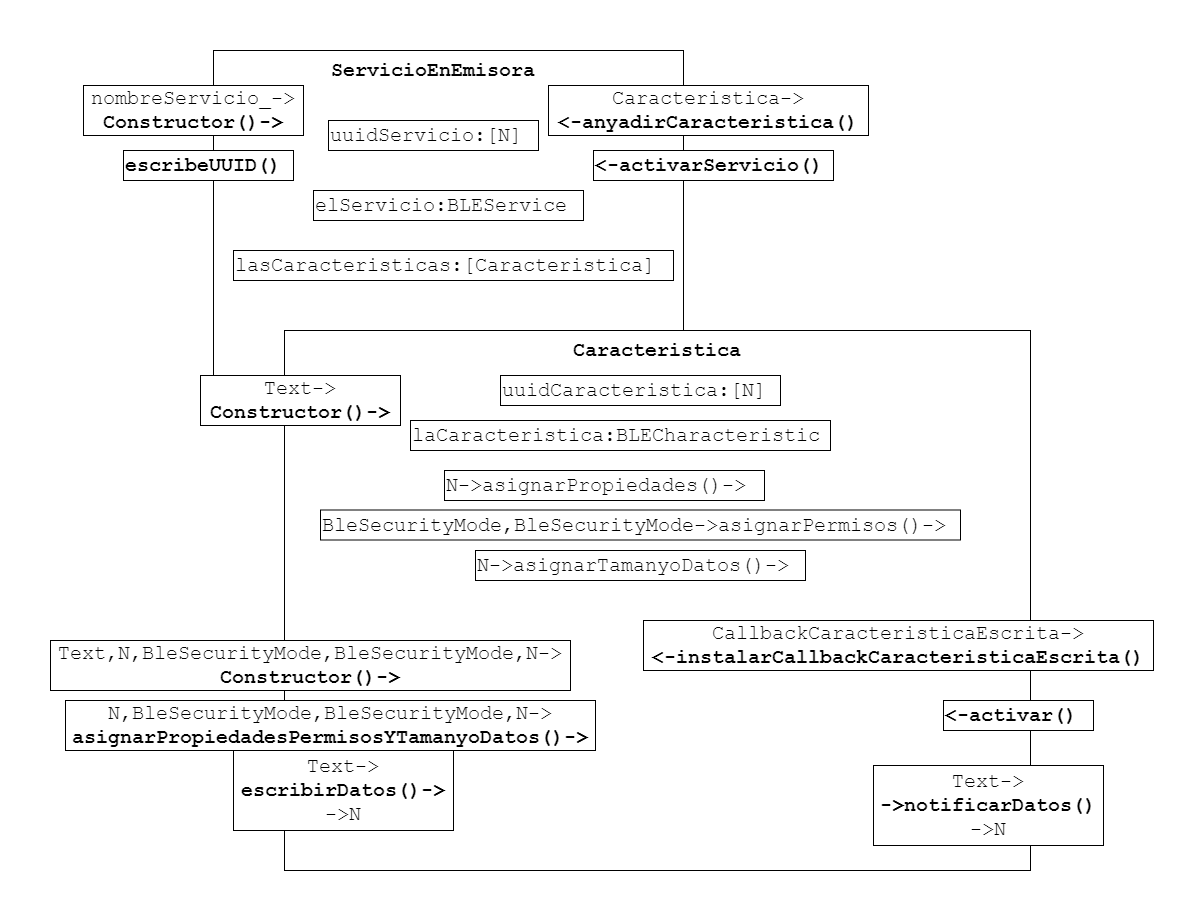

The diagram above was exported from draw.io. Its source (the exported page's mxGraphModel, read from the mxfile embedded in the PNG):
<mxGraphModel dx="2249" dy="705" grid="1" gridSize="10" guides="1" tooltips="1" connect="1" arrows="1" fold="1" page="1" pageScale="1" pageWidth="827" pageHeight="1169" math="0" shadow="0">
  <root>
    <mxCell id="0" />
    <mxCell id="1" parent="0" />
    <mxCell id="QD8Q8nRYqEgGl3vBaOEd-1" value="" style="rounded=0;whiteSpace=wrap;html=1;" parent="1" vertex="1">
      <mxGeometry x="150" y="80" width="470" height="340" as="geometry" />
    </mxCell>
    <mxCell id="QD8Q8nRYqEgGl3vBaOEd-2" value="ServicioEnEmisora" style="text;html=1;strokeColor=none;fillColor=none;align=center;verticalAlign=middle;whiteSpace=wrap;rounded=0;fontStyle=1;fontFamily=Courier New;fontSize=20;" parent="1" vertex="1">
      <mxGeometry x="290" y="90" width="160" height="20" as="geometry" />
    </mxCell>
    <mxCell id="QD8Q8nRYqEgGl3vBaOEd-3" value="nombreServicio_-&amp;gt;&lt;br&gt;&lt;b&gt;Constructor()-&amp;gt;&lt;/b&gt;" style="rounded=0;whiteSpace=wrap;html=1;fontFamily=Courier New;fontSize=20;align=center;fontStyle=0;autosize=1;" parent="1" vertex="1">
      <mxGeometry x="20" y="115" width="220" height="50" as="geometry" />
    </mxCell>
    <mxCell id="QD8Q8nRYqEgGl3vBaOEd-4" value="&lt;b&gt;escribeUUID()&lt;/b&gt;" style="rounded=0;whiteSpace=wrap;html=1;fontFamily=Courier New;fontSize=20;align=left;fontStyle=0;autosize=1;" parent="1" vertex="1">
      <mxGeometry x="60" y="180" width="170" height="30" as="geometry" />
    </mxCell>
    <mxCell id="QD8Q8nRYqEgGl3vBaOEd-5" value="&lt;b&gt;&amp;lt;-activarServicio()&lt;/b&gt;" style="rounded=0;whiteSpace=wrap;html=1;fontFamily=Courier New;fontSize=20;align=left;fontStyle=0;autosize=1;" parent="1" vertex="1">
      <mxGeometry x="530" y="180" width="240" height="30" as="geometry" />
    </mxCell>
    <mxCell id="QD8Q8nRYqEgGl3vBaOEd-6" value="Caracteristica-&amp;gt;&lt;br&gt;&lt;b&gt;&amp;lt;-anyadirCaracteristica()&lt;/b&gt;" style="rounded=0;whiteSpace=wrap;html=1;fontFamily=Courier New;fontSize=20;align=center;fontStyle=0;autosize=1;" parent="1" vertex="1">
      <mxGeometry x="485" y="115" width="320" height="50" as="geometry" />
    </mxCell>
    <mxCell id="QD8Q8nRYqEgGl3vBaOEd-7" value="" style="rounded=0;whiteSpace=wrap;html=1;" parent="1" vertex="1">
      <mxGeometry x="221" y="360" width="746" height="540" as="geometry" />
    </mxCell>
    <mxCell id="QD8Q8nRYqEgGl3vBaOEd-8" value="Caracteristica" style="text;html=1;strokeColor=none;fillColor=none;align=center;verticalAlign=middle;whiteSpace=wrap;rounded=0;fontStyle=1;fontFamily=Courier New;fontSize=20;" parent="1" vertex="1">
      <mxGeometry x="514" y="370" width="160" height="20" as="geometry" />
    </mxCell>
    <mxCell id="QD8Q8nRYqEgGl3vBaOEd-9" value="Text-&amp;gt;&lt;br&gt;&lt;b&gt;Constructor()-&amp;gt;&lt;/b&gt;" style="rounded=0;whiteSpace=wrap;html=1;fontFamily=Courier New;fontSize=20;align=center;fontStyle=0;autosize=1;" parent="1" vertex="1">
      <mxGeometry x="137" y="405" width="200" height="50" as="geometry" />
    </mxCell>
    <mxCell id="QD8Q8nRYqEgGl3vBaOEd-10" value="N-&amp;gt;asignarPropiedades()-&amp;gt;" style="rounded=0;whiteSpace=wrap;html=1;fontFamily=Courier New;fontSize=20;align=left;fontStyle=0;autosize=1;" parent="1" vertex="1">
      <mxGeometry x="381" y="500" width="320" height="30" as="geometry" />
    </mxCell>
    <mxCell id="QD8Q8nRYqEgGl3vBaOEd-11" value="uuidCaracteristica:[N]" style="rounded=0;whiteSpace=wrap;html=1;fontFamily=Courier New;fontSize=20;align=left;fontStyle=0;autosize=1;" parent="1" vertex="1">
      <mxGeometry x="437" y="405" width="280" height="30" as="geometry" />
    </mxCell>
    <mxCell id="QD8Q8nRYqEgGl3vBaOEd-12" value="&lt;div&gt;laCaracteristica:BLECharacteristic&lt;/div&gt;" style="rounded=0;whiteSpace=wrap;html=1;fontFamily=Courier New;fontSize=20;align=left;fontStyle=0;autosize=1;" parent="1" vertex="1">
      <mxGeometry x="347" y="450" width="420" height="30" as="geometry" />
    </mxCell>
    <mxCell id="QD8Q8nRYqEgGl3vBaOEd-13" value="Text,N,BleSecurityMode,BleSecurityMode,N-&amp;gt;&lt;br&gt;&lt;b&gt;Constructor()-&amp;gt;&lt;/b&gt;" style="rounded=0;whiteSpace=wrap;html=1;fontFamily=Courier New;fontSize=20;align=center;fontStyle=0;autosize=1;" parent="1" vertex="1">
      <mxGeometry x="-13" y="670" width="520" height="50" as="geometry" />
    </mxCell>
    <mxCell id="QD8Q8nRYqEgGl3vBaOEd-14" value="BleSecurityMode,BleSecurityMode-&amp;gt;asignarPermisos()-&amp;gt;" style="rounded=0;whiteSpace=wrap;html=1;fontFamily=Courier New;fontSize=20;align=left;fontStyle=0;autosize=1;" parent="1" vertex="1">
      <mxGeometry x="257" y="539.5" width="640" height="30" as="geometry" />
    </mxCell>
    <mxCell id="QD8Q8nRYqEgGl3vBaOEd-15" value="N-&amp;gt;asignarTamanyoDatos()-&amp;gt;" style="rounded=0;whiteSpace=wrap;html=1;fontFamily=Courier New;fontSize=20;align=left;fontStyle=0;autosize=1;" parent="1" vertex="1">
      <mxGeometry x="412" y="580" width="330" height="30" as="geometry" />
    </mxCell>
    <mxCell id="QD8Q8nRYqEgGl3vBaOEd-16" value="N,BleSecurityMode,BleSecurityMode,N-&amp;gt;&lt;br&gt;&lt;b&gt;asignarPropiedadesPermisosYTamanyoDatos()-&amp;gt;&lt;/b&gt;" style="rounded=0;whiteSpace=wrap;html=1;fontFamily=Courier New;fontSize=20;align=center;fontStyle=0;autosize=1;" parent="1" vertex="1">
      <mxGeometry x="2" y="730" width="530" height="50" as="geometry" />
    </mxCell>
    <mxCell id="QD8Q8nRYqEgGl3vBaOEd-17" value="Text-&amp;gt;&lt;br&gt;&lt;b&gt;-&amp;gt;notificarDatos()&lt;br&gt;&lt;/b&gt;-&amp;gt;N" style="rounded=0;whiteSpace=wrap;html=1;fontFamily=Courier New;fontSize=20;align=center;fontStyle=0;autosize=1;" parent="1" vertex="1">
      <mxGeometry x="810" y="795" width="230" height="80" as="geometry" />
    </mxCell>
    <mxCell id="QD8Q8nRYqEgGl3vBaOEd-18" value="Text-&amp;gt;&lt;br&gt;&lt;b&gt;escribirDatos()-&amp;gt;&lt;br&gt;&lt;/b&gt;-&amp;gt;N" style="rounded=0;whiteSpace=wrap;html=1;fontFamily=Courier New;fontSize=20;align=center;fontStyle=0;autosize=1;" parent="1" vertex="1">
      <mxGeometry x="170" y="780" width="220" height="80" as="geometry" />
    </mxCell>
    <mxCell id="QD8Q8nRYqEgGl3vBaOEd-19" value="CallbackCaracteristicaEscrita-&amp;gt;&lt;br&gt;&lt;b&gt;&amp;lt;-instalarCallbackCaracteristicaEscrita()&lt;/b&gt;" style="rounded=0;whiteSpace=wrap;html=1;fontFamily=Courier New;fontSize=20;align=center;fontStyle=0;autosize=1;" parent="1" vertex="1">
      <mxGeometry x="580" y="650" width="510" height="50" as="geometry" />
    </mxCell>
    <mxCell id="QD8Q8nRYqEgGl3vBaOEd-20" value="&lt;b&gt;&amp;lt;-activar()&lt;/b&gt;" style="rounded=0;whiteSpace=wrap;html=1;fontFamily=Courier New;fontSize=20;align=left;fontStyle=0;autosize=1;" parent="1" vertex="1">
      <mxGeometry x="880" y="730" width="150" height="30" as="geometry" />
    </mxCell>
    <mxCell id="JVd05GJO6h-SA5QFRGSS-1" value="uuidServicio:[N]" style="rounded=0;whiteSpace=wrap;html=1;fontFamily=Courier New;fontSize=20;align=left;fontStyle=0;autosize=1;" parent="1" vertex="1">
      <mxGeometry x="265" y="150" width="210" height="30" as="geometry" />
    </mxCell>
    <mxCell id="JVd05GJO6h-SA5QFRGSS-2" value="&lt;div&gt;elServicio:BLEService&lt;/div&gt;" style="rounded=0;whiteSpace=wrap;html=1;fontFamily=Courier New;fontSize=20;align=left;fontStyle=0;autosize=1;" parent="1" vertex="1">
      <mxGeometry x="250" y="220" width="270" height="30" as="geometry" />
    </mxCell>
    <mxCell id="JVd05GJO6h-SA5QFRGSS-3" value="&lt;div&gt;lasCaracteristicas:[Caracteristica]&lt;/div&gt;" style="rounded=0;whiteSpace=wrap;html=1;fontFamily=Courier New;fontSize=20;align=left;fontStyle=0;autosize=1;" parent="1" vertex="1">
      <mxGeometry x="170" y="280" width="440" height="30" as="geometry" />
    </mxCell>
  </root>
</mxGraphModel>